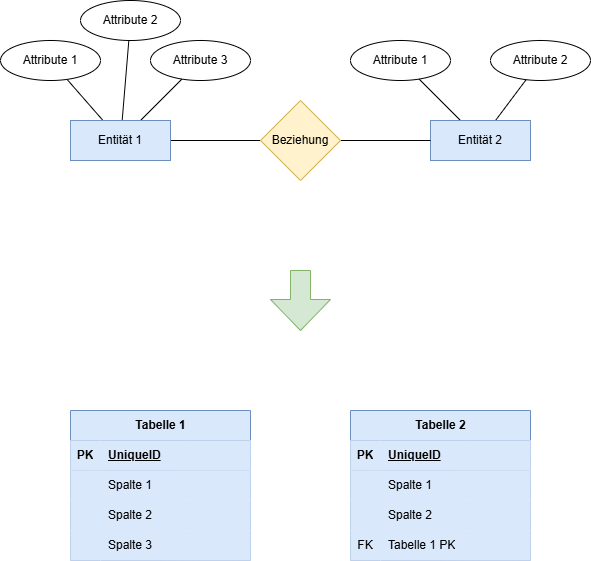

The diagram above was exported from draw.io. Its source (the exported page's mxGraphModel, read from the mxfile embedded in the PNG):
<mxGraphModel dx="777" dy="602" grid="1" gridSize="10" guides="1" tooltips="1" connect="1" arrows="1" fold="1" page="1" pageScale="1" pageWidth="850" pageHeight="1100" math="0" shadow="0">
  <root>
    <mxCell id="0" />
    <mxCell id="1" parent="0" />
    <mxCell id="5" value="" style="edgeStyle=none;html=1;endArrow=none;endFill=0;" edge="1" parent="1" source="2" target="4">
      <mxGeometry relative="1" as="geometry" />
    </mxCell>
    <mxCell id="43" style="edgeStyle=none;html=1;endArrow=none;endFill=0;" edge="1" parent="1" source="2" target="42">
      <mxGeometry relative="1" as="geometry" />
    </mxCell>
    <mxCell id="44" style="edgeStyle=none;html=1;endArrow=none;endFill=0;" edge="1" parent="1" source="2" target="41">
      <mxGeometry relative="1" as="geometry" />
    </mxCell>
    <mxCell id="45" style="edgeStyle=none;html=1;endArrow=none;endFill=0;" edge="1" parent="1" source="2" target="40">
      <mxGeometry relative="1" as="geometry" />
    </mxCell>
    <mxCell id="2" value="Entität 1" style="whiteSpace=wrap;html=1;align=center;fillColor=#dae8fc;strokeColor=#6c8ebf;" vertex="1" parent="1">
      <mxGeometry x="100" y="320" width="100" height="40" as="geometry" />
    </mxCell>
    <mxCell id="49" style="edgeStyle=none;html=1;endArrow=none;endFill=0;" edge="1" parent="1" source="3" target="46">
      <mxGeometry relative="1" as="geometry" />
    </mxCell>
    <mxCell id="50" style="edgeStyle=none;html=1;endArrow=none;endFill=0;" edge="1" parent="1" source="3" target="47">
      <mxGeometry relative="1" as="geometry" />
    </mxCell>
    <mxCell id="3" value="Entität 2" style="whiteSpace=wrap;html=1;align=center;fillColor=#dae8fc;strokeColor=#6c8ebf;" vertex="1" parent="1">
      <mxGeometry x="460" y="320" width="100" height="40" as="geometry" />
    </mxCell>
    <mxCell id="6" style="edgeStyle=none;html=1;endArrow=none;endFill=0;" edge="1" parent="1" source="4" target="3">
      <mxGeometry relative="1" as="geometry" />
    </mxCell>
    <mxCell id="4" value="Beziehung" style="rhombus;whiteSpace=wrap;html=1;fillColor=#fff2cc;strokeColor=#d6b656;" vertex="1" parent="1">
      <mxGeometry x="290" y="300" width="80" height="80" as="geometry" />
    </mxCell>
    <mxCell id="9" value="Tabelle 1" style="shape=table;startSize=30;container=1;collapsible=1;childLayout=tableLayout;fixedRows=1;rowLines=0;fontStyle=1;align=center;resizeLast=1;html=1;fillColor=#dae8fc;strokeColor=#6c8ebf;" vertex="1" parent="1">
      <mxGeometry x="100" y="610" width="180" height="150" as="geometry" />
    </mxCell>
    <mxCell id="10" value="" style="shape=tableRow;horizontal=0;startSize=0;swimlaneHead=0;swimlaneBody=0;fillColor=#dae8fc;collapsible=0;dropTarget=0;points=[[0,0.5],[1,0.5]];portConstraint=eastwest;top=0;left=0;right=0;bottom=1;strokeColor=#6c8ebf;" vertex="1" parent="9">
      <mxGeometry y="30" width="180" height="30" as="geometry" />
    </mxCell>
    <mxCell id="11" value="PK" style="shape=partialRectangle;connectable=0;fillColor=#dae8fc;top=0;left=0;bottom=0;right=0;fontStyle=1;overflow=hidden;whiteSpace=wrap;html=1;strokeColor=#6c8ebf;" vertex="1" parent="10">
      <mxGeometry width="30" height="30" as="geometry">
        <mxRectangle width="30" height="30" as="alternateBounds" />
      </mxGeometry>
    </mxCell>
    <mxCell id="12" value="UniqueID" style="shape=partialRectangle;connectable=0;fillColor=#dae8fc;top=0;left=0;bottom=0;right=0;align=left;spacingLeft=6;fontStyle=5;overflow=hidden;whiteSpace=wrap;html=1;strokeColor=#6c8ebf;" vertex="1" parent="10">
      <mxGeometry x="30" width="150" height="30" as="geometry">
        <mxRectangle width="150" height="30" as="alternateBounds" />
      </mxGeometry>
    </mxCell>
    <mxCell id="13" value="" style="shape=tableRow;horizontal=0;startSize=0;swimlaneHead=0;swimlaneBody=0;fillColor=#dae8fc;collapsible=0;dropTarget=0;points=[[0,0.5],[1,0.5]];portConstraint=eastwest;top=0;left=0;right=0;bottom=0;strokeColor=#6c8ebf;" vertex="1" parent="9">
      <mxGeometry y="60" width="180" height="30" as="geometry" />
    </mxCell>
    <mxCell id="14" value="" style="shape=partialRectangle;connectable=0;fillColor=#dae8fc;top=0;left=0;bottom=0;right=0;editable=1;overflow=hidden;whiteSpace=wrap;html=1;strokeColor=#6c8ebf;" vertex="1" parent="13">
      <mxGeometry width="30" height="30" as="geometry">
        <mxRectangle width="30" height="30" as="alternateBounds" />
      </mxGeometry>
    </mxCell>
    <mxCell id="15" value="Spalte 1" style="shape=partialRectangle;connectable=0;fillColor=#dae8fc;top=0;left=0;bottom=0;right=0;align=left;spacingLeft=6;overflow=hidden;whiteSpace=wrap;html=1;strokeColor=#6c8ebf;" vertex="1" parent="13">
      <mxGeometry x="30" width="150" height="30" as="geometry">
        <mxRectangle width="150" height="30" as="alternateBounds" />
      </mxGeometry>
    </mxCell>
    <mxCell id="16" value="" style="shape=tableRow;horizontal=0;startSize=0;swimlaneHead=0;swimlaneBody=0;fillColor=#dae8fc;collapsible=0;dropTarget=0;points=[[0,0.5],[1,0.5]];portConstraint=eastwest;top=0;left=0;right=0;bottom=0;strokeColor=#6c8ebf;" vertex="1" parent="9">
      <mxGeometry y="90" width="180" height="30" as="geometry" />
    </mxCell>
    <mxCell id="17" value="" style="shape=partialRectangle;connectable=0;fillColor=#dae8fc;top=0;left=0;bottom=0;right=0;editable=1;overflow=hidden;whiteSpace=wrap;html=1;strokeColor=#6c8ebf;" vertex="1" parent="16">
      <mxGeometry width="30" height="30" as="geometry">
        <mxRectangle width="30" height="30" as="alternateBounds" />
      </mxGeometry>
    </mxCell>
    <mxCell id="18" value="Spalte 2" style="shape=partialRectangle;connectable=0;fillColor=#dae8fc;top=0;left=0;bottom=0;right=0;align=left;spacingLeft=6;overflow=hidden;whiteSpace=wrap;html=1;strokeColor=#6c8ebf;" vertex="1" parent="16">
      <mxGeometry x="30" width="150" height="30" as="geometry">
        <mxRectangle width="150" height="30" as="alternateBounds" />
      </mxGeometry>
    </mxCell>
    <mxCell id="19" value="" style="shape=tableRow;horizontal=0;startSize=0;swimlaneHead=0;swimlaneBody=0;fillColor=#dae8fc;collapsible=0;dropTarget=0;points=[[0,0.5],[1,0.5]];portConstraint=eastwest;top=0;left=0;right=0;bottom=0;strokeColor=#6c8ebf;" vertex="1" parent="9">
      <mxGeometry y="120" width="180" height="30" as="geometry" />
    </mxCell>
    <mxCell id="20" value="" style="shape=partialRectangle;connectable=0;fillColor=#dae8fc;top=0;left=0;bottom=0;right=0;editable=1;overflow=hidden;whiteSpace=wrap;html=1;strokeColor=#6c8ebf;" vertex="1" parent="19">
      <mxGeometry width="30" height="30" as="geometry">
        <mxRectangle width="30" height="30" as="alternateBounds" />
      </mxGeometry>
    </mxCell>
    <mxCell id="21" value="Spalte 3" style="shape=partialRectangle;connectable=0;fillColor=#dae8fc;top=0;left=0;bottom=0;right=0;align=left;spacingLeft=6;overflow=hidden;whiteSpace=wrap;html=1;strokeColor=#6c8ebf;" vertex="1" parent="19">
      <mxGeometry x="30" width="150" height="30" as="geometry">
        <mxRectangle width="150" height="30" as="alternateBounds" />
      </mxGeometry>
    </mxCell>
    <mxCell id="22" value="Tabelle 2" style="shape=table;startSize=30;container=1;collapsible=1;childLayout=tableLayout;fixedRows=1;rowLines=0;fontStyle=1;align=center;resizeLast=1;html=1;fillColor=#dae8fc;strokeColor=#6c8ebf;" vertex="1" parent="1">
      <mxGeometry x="380" y="610" width="180" height="150" as="geometry" />
    </mxCell>
    <mxCell id="23" value="" style="shape=tableRow;horizontal=0;startSize=0;swimlaneHead=0;swimlaneBody=0;fillColor=#dae8fc;collapsible=0;dropTarget=0;points=[[0,0.5],[1,0.5]];portConstraint=eastwest;top=0;left=0;right=0;bottom=1;strokeColor=#6c8ebf;" vertex="1" parent="22">
      <mxGeometry y="30" width="180" height="30" as="geometry" />
    </mxCell>
    <mxCell id="24" value="PK" style="shape=partialRectangle;connectable=0;fillColor=#dae8fc;top=0;left=0;bottom=0;right=0;fontStyle=1;overflow=hidden;whiteSpace=wrap;html=1;strokeColor=#6c8ebf;" vertex="1" parent="23">
      <mxGeometry width="30" height="30" as="geometry">
        <mxRectangle width="30" height="30" as="alternateBounds" />
      </mxGeometry>
    </mxCell>
    <mxCell id="25" value="UniqueID" style="shape=partialRectangle;connectable=0;fillColor=#dae8fc;top=0;left=0;bottom=0;right=0;align=left;spacingLeft=6;fontStyle=5;overflow=hidden;whiteSpace=wrap;html=1;strokeColor=#6c8ebf;" vertex="1" parent="23">
      <mxGeometry x="30" width="150" height="30" as="geometry">
        <mxRectangle width="150" height="30" as="alternateBounds" />
      </mxGeometry>
    </mxCell>
    <mxCell id="26" value="" style="shape=tableRow;horizontal=0;startSize=0;swimlaneHead=0;swimlaneBody=0;fillColor=#dae8fc;collapsible=0;dropTarget=0;points=[[0,0.5],[1,0.5]];portConstraint=eastwest;top=0;left=0;right=0;bottom=0;strokeColor=#6c8ebf;" vertex="1" parent="22">
      <mxGeometry y="60" width="180" height="30" as="geometry" />
    </mxCell>
    <mxCell id="27" value="" style="shape=partialRectangle;connectable=0;fillColor=#dae8fc;top=0;left=0;bottom=0;right=0;editable=1;overflow=hidden;whiteSpace=wrap;html=1;strokeColor=#6c8ebf;" vertex="1" parent="26">
      <mxGeometry width="30" height="30" as="geometry">
        <mxRectangle width="30" height="30" as="alternateBounds" />
      </mxGeometry>
    </mxCell>
    <mxCell id="28" value="Spalte 1" style="shape=partialRectangle;connectable=0;fillColor=#dae8fc;top=0;left=0;bottom=0;right=0;align=left;spacingLeft=6;overflow=hidden;whiteSpace=wrap;html=1;strokeColor=#6c8ebf;" vertex="1" parent="26">
      <mxGeometry x="30" width="150" height="30" as="geometry">
        <mxRectangle width="150" height="30" as="alternateBounds" />
      </mxGeometry>
    </mxCell>
    <mxCell id="29" value="" style="shape=tableRow;horizontal=0;startSize=0;swimlaneHead=0;swimlaneBody=0;fillColor=#dae8fc;collapsible=0;dropTarget=0;points=[[0,0.5],[1,0.5]];portConstraint=eastwest;top=0;left=0;right=0;bottom=0;strokeColor=#6c8ebf;" vertex="1" parent="22">
      <mxGeometry y="90" width="180" height="30" as="geometry" />
    </mxCell>
    <mxCell id="30" value="" style="shape=partialRectangle;connectable=0;fillColor=#dae8fc;top=0;left=0;bottom=0;right=0;editable=1;overflow=hidden;whiteSpace=wrap;html=1;strokeColor=#6c8ebf;" vertex="1" parent="29">
      <mxGeometry width="30" height="30" as="geometry">
        <mxRectangle width="30" height="30" as="alternateBounds" />
      </mxGeometry>
    </mxCell>
    <mxCell id="31" value="Spalte 2" style="shape=partialRectangle;connectable=0;fillColor=#dae8fc;top=0;left=0;bottom=0;right=0;align=left;spacingLeft=6;overflow=hidden;whiteSpace=wrap;html=1;strokeColor=#6c8ebf;" vertex="1" parent="29">
      <mxGeometry x="30" width="150" height="30" as="geometry">
        <mxRectangle width="150" height="30" as="alternateBounds" />
      </mxGeometry>
    </mxCell>
    <mxCell id="65" style="shape=tableRow;horizontal=0;startSize=0;swimlaneHead=0;swimlaneBody=0;fillColor=#dae8fc;collapsible=0;dropTarget=0;points=[[0,0.5],[1,0.5]];portConstraint=eastwest;top=0;left=0;right=0;bottom=0;strokeColor=#6c8ebf;" vertex="1" parent="22">
      <mxGeometry y="120" width="180" height="30" as="geometry" />
    </mxCell>
    <mxCell id="66" value="FK" style="shape=partialRectangle;connectable=0;fillColor=#dae8fc;top=0;left=0;bottom=0;right=0;editable=1;overflow=hidden;whiteSpace=wrap;html=1;strokeColor=#6c8ebf;" vertex="1" parent="65">
      <mxGeometry width="30" height="30" as="geometry">
        <mxRectangle width="30" height="30" as="alternateBounds" />
      </mxGeometry>
    </mxCell>
    <mxCell id="67" value="Tabelle 1 PK" style="shape=partialRectangle;connectable=0;fillColor=#dae8fc;top=0;left=0;bottom=0;right=0;align=left;spacingLeft=6;overflow=hidden;whiteSpace=wrap;html=1;strokeColor=#6c8ebf;" vertex="1" parent="65">
      <mxGeometry x="30" width="150" height="30" as="geometry">
        <mxRectangle width="150" height="30" as="alternateBounds" />
      </mxGeometry>
    </mxCell>
    <mxCell id="38" value="" style="shape=singleArrow;direction=south;whiteSpace=wrap;html=1;arrowWidth=0.3333333333333333;arrowSize=0.5166666666666667;fillColor=#d5e8d4;strokeColor=#82b366;" vertex="1" parent="1">
      <mxGeometry x="300" y="470" width="60" height="60" as="geometry" />
    </mxCell>
    <mxCell id="40" value="Attribute 1" style="ellipse;whiteSpace=wrap;html=1;align=center;" vertex="1" parent="1">
      <mxGeometry x="30" y="240" width="100" height="40" as="geometry" />
    </mxCell>
    <mxCell id="41" value="Attribute 2" style="ellipse;whiteSpace=wrap;html=1;align=center;" vertex="1" parent="1">
      <mxGeometry x="110" y="200" width="100" height="40" as="geometry" />
    </mxCell>
    <mxCell id="42" value="Attribute 3" style="ellipse;whiteSpace=wrap;html=1;align=center;" vertex="1" parent="1">
      <mxGeometry x="180" y="240" width="100" height="40" as="geometry" />
    </mxCell>
    <mxCell id="46" value="Attribute 1" style="ellipse;whiteSpace=wrap;html=1;align=center;" vertex="1" parent="1">
      <mxGeometry x="380" y="240" width="100" height="40" as="geometry" />
    </mxCell>
    <mxCell id="47" value="Attribute 2" style="ellipse;whiteSpace=wrap;html=1;align=center;" vertex="1" parent="1">
      <mxGeometry x="520" y="240" width="100" height="40" as="geometry" />
    </mxCell>
  </root>
</mxGraphModel>